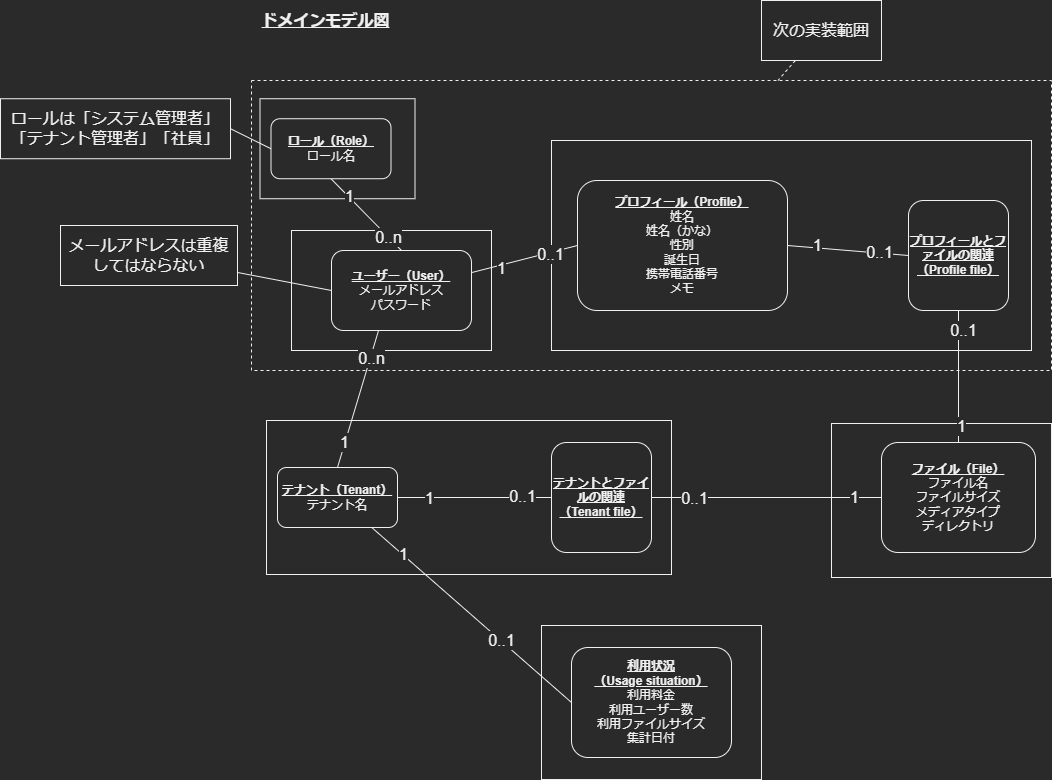

The diagram above was exported from draw.io. Its source (the exported page's mxGraphModel, read from the mxfile embedded in the PNG):
<mxGraphModel dx="1422" dy="697" grid="1" gridSize="10" guides="1" tooltips="1" connect="1" arrows="1" fold="1" page="1" pageScale="1" pageWidth="827" pageHeight="1169" math="0" shadow="0">
  <root>
    <mxCell id="WVxhJaxNYqiaH9OCG05g-0" />
    <mxCell id="WVxhJaxNYqiaH9OCG05g-1" parent="WVxhJaxNYqiaH9OCG05g-0" />
    <mxCell id="BGKhlkvPOB45I2mi_yuQ-0" value="" style="rounded=0;whiteSpace=wrap;html=1;fontSize=16;align=center;verticalAlign=middle;dashed=1;fillColor=none;" parent="WVxhJaxNYqiaH9OCG05g-1" vertex="1">
      <mxGeometry x="841" y="90" width="800" height="290" as="geometry" />
    </mxCell>
    <mxCell id="Fo9tsNONUEuuJlrLKCWV-0" value="" style="rounded=0;whiteSpace=wrap;html=1;fontSize=16;align=left;verticalAlign=top;" parent="WVxhJaxNYqiaH9OCG05g-1" vertex="1">
      <mxGeometry x="1421" y="433" width="220" height="154" as="geometry" />
    </mxCell>
    <mxCell id="Fo9tsNONUEuuJlrLKCWV-1" value="" style="rounded=0;whiteSpace=wrap;html=1;fontSize=16;align=left;verticalAlign=top;" parent="WVxhJaxNYqiaH9OCG05g-1" vertex="1">
      <mxGeometry x="1131" y="635" width="220" height="154" as="geometry" />
    </mxCell>
    <mxCell id="Fo9tsNONUEuuJlrLKCWV-2" value="" style="rounded=0;whiteSpace=wrap;html=1;fontSize=16;align=left;verticalAlign=top;" parent="WVxhJaxNYqiaH9OCG05g-1" vertex="1">
      <mxGeometry x="849.5" y="108.23000000000002" width="155" height="100" as="geometry" />
    </mxCell>
    <mxCell id="Fo9tsNONUEuuJlrLKCWV-3" value="" style="rounded=0;whiteSpace=wrap;html=1;fontSize=16;align=left;verticalAlign=top;" parent="WVxhJaxNYqiaH9OCG05g-1" vertex="1">
      <mxGeometry x="881" y="240" width="200" height="120" as="geometry" />
    </mxCell>
    <mxCell id="Fo9tsNONUEuuJlrLKCWV-4" value="" style="rounded=0;whiteSpace=wrap;html=1;fontSize=16;align=left;verticalAlign=top;" parent="WVxhJaxNYqiaH9OCG05g-1" vertex="1">
      <mxGeometry x="856" y="430" width="405" height="154" as="geometry" />
    </mxCell>
    <mxCell id="Fo9tsNONUEuuJlrLKCWV-5" value="" style="rounded=0;whiteSpace=wrap;html=1;fontSize=16;align=left;verticalAlign=top;" parent="WVxhJaxNYqiaH9OCG05g-1" vertex="1">
      <mxGeometry x="1141" y="150" width="480" height="210" as="geometry" />
    </mxCell>
    <mxCell id="Fo9tsNONUEuuJlrLKCWV-6" value="&lt;b&gt;&lt;font style=&quot;font-size: 16px&quot;&gt;ドメインモデル図&lt;/font&gt;&lt;/b&gt;" style="text;html=1;align=center;verticalAlign=middle;resizable=0;points=[];autosize=1;strokeColor=none;fillColor=none;fontStyle=4" parent="WVxhJaxNYqiaH9OCG05g-1" vertex="1">
      <mxGeometry x="845" y="20" width="140" height="20" as="geometry" />
    </mxCell>
    <mxCell id="Fo9tsNONUEuuJlrLKCWV-7" style="edgeStyle=none;rounded=0;orthogonalLoop=1;jettySize=auto;html=1;entryX=0;entryY=0.5;entryDx=0;entryDy=0;fontSize=16;endArrow=none;endFill=0;" parent="WVxhJaxNYqiaH9OCG05g-1" source="Fo9tsNONUEuuJlrLKCWV-10" target="Fo9tsNONUEuuJlrLKCWV-29" edge="1">
      <mxGeometry relative="1" as="geometry" />
    </mxCell>
    <mxCell id="Fo9tsNONUEuuJlrLKCWV-8" value="1" style="edgeLabel;html=1;align=center;verticalAlign=middle;resizable=0;points=[];fontSize=16;" parent="Fo9tsNONUEuuJlrLKCWV-7" vertex="1" connectable="0">
      <mxGeometry x="-0.4501" y="-3" relative="1" as="geometry">
        <mxPoint as="offset" />
      </mxGeometry>
    </mxCell>
    <mxCell id="Fo9tsNONUEuuJlrLKCWV-9" value="0..1" style="edgeLabel;html=1;align=center;verticalAlign=middle;resizable=0;points=[];fontSize=16;" parent="Fo9tsNONUEuuJlrLKCWV-7" vertex="1" connectable="0">
      <mxGeometry x="0.4857" y="-2" relative="1" as="geometry">
        <mxPoint as="offset" />
      </mxGeometry>
    </mxCell>
    <mxCell id="Fo9tsNONUEuuJlrLKCWV-10" value="&lt;b&gt;&lt;u&gt;ユーザー（User）&lt;/u&gt;&lt;/b&gt;&lt;br&gt;メールアドレス&lt;br&gt;パスワード" style="rounded=1;whiteSpace=wrap;html=1;" parent="WVxhJaxNYqiaH9OCG05g-1" vertex="1">
      <mxGeometry x="921" y="260" width="140" height="80" as="geometry" />
    </mxCell>
    <mxCell id="Fo9tsNONUEuuJlrLKCWV-11" style="rounded=0;orthogonalLoop=1;jettySize=auto;html=1;exitX=0.5;exitY=1;exitDx=0;exitDy=0;endArrow=none;endFill=0;entryX=0.5;entryY=0;entryDx=0;entryDy=0;" parent="WVxhJaxNYqiaH9OCG05g-1" source="Fo9tsNONUEuuJlrLKCWV-14" target="Fo9tsNONUEuuJlrLKCWV-10" edge="1">
      <mxGeometry relative="1" as="geometry" />
    </mxCell>
    <mxCell id="Fo9tsNONUEuuJlrLKCWV-12" value="1" style="edgeLabel;html=1;align=center;verticalAlign=middle;resizable=0;points=[];fontSize=16;" parent="Fo9tsNONUEuuJlrLKCWV-11" vertex="1" connectable="0">
      <mxGeometry x="-0.5041" y="1" relative="1" as="geometry">
        <mxPoint as="offset" />
      </mxGeometry>
    </mxCell>
    <mxCell id="Fo9tsNONUEuuJlrLKCWV-13" value="0..n" style="edgeLabel;html=1;align=center;verticalAlign=middle;resizable=0;points=[];fontSize=16;" parent="Fo9tsNONUEuuJlrLKCWV-11" vertex="1" connectable="0">
      <mxGeometry x="0.6076" relative="1" as="geometry">
        <mxPoint as="offset" />
      </mxGeometry>
    </mxCell>
    <mxCell id="dgWpB7pGbTfhdxQlKCQA-1" style="edgeStyle=none;rounded=0;orthogonalLoop=1;jettySize=auto;html=1;exitX=0;exitY=0.5;exitDx=0;exitDy=0;entryX=1;entryY=0.5;entryDx=0;entryDy=0;fontSize=16;endArrow=none;endFill=0;" parent="WVxhJaxNYqiaH9OCG05g-1" source="Fo9tsNONUEuuJlrLKCWV-14" target="dgWpB7pGbTfhdxQlKCQA-0" edge="1">
      <mxGeometry relative="1" as="geometry" />
    </mxCell>
    <mxCell id="Fo9tsNONUEuuJlrLKCWV-14" value="&lt;b&gt;&lt;u&gt;ロール（Role）&lt;/u&gt;&lt;/b&gt;&lt;br&gt;ロール名" style="rounded=1;whiteSpace=wrap;html=1;" parent="WVxhJaxNYqiaH9OCG05g-1" vertex="1">
      <mxGeometry x="860.5" y="128.23000000000002" width="120" height="60" as="geometry" />
    </mxCell>
    <mxCell id="Fo9tsNONUEuuJlrLKCWV-15" style="edgeStyle=none;rounded=0;orthogonalLoop=1;jettySize=auto;html=1;entryX=0.336;entryY=1;entryDx=0;entryDy=0;fontSize=16;endArrow=none;endFill=0;exitX=0.5;exitY=0;exitDx=0;exitDy=0;entryPerimeter=0;" parent="WVxhJaxNYqiaH9OCG05g-1" source="Fo9tsNONUEuuJlrLKCWV-24" target="Fo9tsNONUEuuJlrLKCWV-10" edge="1">
      <mxGeometry relative="1" as="geometry" />
    </mxCell>
    <mxCell id="Fo9tsNONUEuuJlrLKCWV-16" value="1" style="edgeLabel;html=1;align=center;verticalAlign=middle;resizable=0;points=[];fontSize=16;" parent="Fo9tsNONUEuuJlrLKCWV-15" vertex="1" connectable="0">
      <mxGeometry x="-0.6318" y="1" relative="1" as="geometry">
        <mxPoint as="offset" />
      </mxGeometry>
    </mxCell>
    <mxCell id="Fo9tsNONUEuuJlrLKCWV-17" value="0..n" style="edgeLabel;html=1;align=center;verticalAlign=middle;resizable=0;points=[];fontSize=16;" parent="Fo9tsNONUEuuJlrLKCWV-15" vertex="1" connectable="0">
      <mxGeometry x="0.6119" y="-1" relative="1" as="geometry">
        <mxPoint as="offset" />
      </mxGeometry>
    </mxCell>
    <mxCell id="Fo9tsNONUEuuJlrLKCWV-18" style="edgeStyle=none;rounded=0;orthogonalLoop=1;jettySize=auto;html=1;entryX=0;entryY=0.5;entryDx=0;entryDy=0;fontSize=16;endArrow=none;endFill=0;" parent="WVxhJaxNYqiaH9OCG05g-1" source="Fo9tsNONUEuuJlrLKCWV-24" target="Fo9tsNONUEuuJlrLKCWV-34" edge="1">
      <mxGeometry relative="1" as="geometry" />
    </mxCell>
    <mxCell id="Fo9tsNONUEuuJlrLKCWV-19" value="1" style="edgeLabel;html=1;align=center;verticalAlign=middle;resizable=0;points=[];fontSize=16;" parent="Fo9tsNONUEuuJlrLKCWV-18" vertex="1" connectable="0">
      <mxGeometry x="-0.5974" relative="1" as="geometry">
        <mxPoint as="offset" />
      </mxGeometry>
    </mxCell>
    <mxCell id="Fo9tsNONUEuuJlrLKCWV-20" value="0..1" style="edgeLabel;html=1;align=center;verticalAlign=middle;resizable=0;points=[];fontSize=16;" parent="Fo9tsNONUEuuJlrLKCWV-18" vertex="1" connectable="0">
      <mxGeometry x="0.6096" y="2" relative="1" as="geometry">
        <mxPoint as="offset" />
      </mxGeometry>
    </mxCell>
    <mxCell id="Fo9tsNONUEuuJlrLKCWV-21" style="edgeStyle=none;rounded=0;orthogonalLoop=1;jettySize=auto;html=1;entryX=0;entryY=0.5;entryDx=0;entryDy=0;fontSize=16;endArrow=none;endFill=0;" parent="WVxhJaxNYqiaH9OCG05g-1" source="Fo9tsNONUEuuJlrLKCWV-24" target="Fo9tsNONUEuuJlrLKCWV-30" edge="1">
      <mxGeometry relative="1" as="geometry" />
    </mxCell>
    <mxCell id="Fo9tsNONUEuuJlrLKCWV-22" value="1" style="edgeLabel;html=1;align=center;verticalAlign=middle;resizable=0;points=[];fontSize=16;" parent="Fo9tsNONUEuuJlrLKCWV-21" vertex="1" connectable="0">
      <mxGeometry x="-0.6909" y="1" relative="1" as="geometry">
        <mxPoint as="offset" />
      </mxGeometry>
    </mxCell>
    <mxCell id="Fo9tsNONUEuuJlrLKCWV-23" value="0..1" style="edgeLabel;html=1;align=center;verticalAlign=middle;resizable=0;points=[];fontSize=16;" parent="Fo9tsNONUEuuJlrLKCWV-21" vertex="1" connectable="0">
      <mxGeometry x="0.2916" y="1" relative="1" as="geometry">
        <mxPoint x="-1" as="offset" />
      </mxGeometry>
    </mxCell>
    <mxCell id="Fo9tsNONUEuuJlrLKCWV-24" value="&lt;b&gt;&lt;u&gt;テナント（Tenant）&lt;/u&gt;&lt;/b&gt;&lt;br&gt;テナント名" style="rounded=1;whiteSpace=wrap;html=1;" parent="WVxhJaxNYqiaH9OCG05g-1" vertex="1">
      <mxGeometry x="867" y="477" width="120" height="60" as="geometry" />
    </mxCell>
    <mxCell id="Fo9tsNONUEuuJlrLKCWV-25" style="edgeStyle=none;rounded=0;orthogonalLoop=1;jettySize=auto;html=1;entryX=1;entryY=0.5;entryDx=0;entryDy=0;fontSize=16;endArrow=none;endFill=0;exitX=0;exitY=0.5;exitDx=0;exitDy=0;" parent="WVxhJaxNYqiaH9OCG05g-1" source="Fo9tsNONUEuuJlrLKCWV-38" target="Fo9tsNONUEuuJlrLKCWV-29" edge="1">
      <mxGeometry relative="1" as="geometry" />
    </mxCell>
    <mxCell id="Fo9tsNONUEuuJlrLKCWV-26" value="1" style="edgeLabel;html=1;align=center;verticalAlign=middle;resizable=0;points=[];fontSize=16;" parent="Fo9tsNONUEuuJlrLKCWV-25" vertex="1" connectable="0">
      <mxGeometry x="0.5015" y="-3" relative="1" as="geometry">
        <mxPoint x="-1" as="offset" />
      </mxGeometry>
    </mxCell>
    <mxCell id="Fo9tsNONUEuuJlrLKCWV-27" value="0..1" style="edgeLabel;html=1;align=center;verticalAlign=middle;resizable=0;points=[];fontSize=16;" parent="Fo9tsNONUEuuJlrLKCWV-25" vertex="1" connectable="0">
      <mxGeometry x="-0.5124" y="-1" relative="1" as="geometry">
        <mxPoint as="offset" />
      </mxGeometry>
    </mxCell>
    <mxCell id="Fo9tsNONUEuuJlrLKCWV-28" value="&lt;b&gt;&lt;u&gt;ファイル（File）&lt;/u&gt;&lt;/b&gt;&lt;br&gt;ファイル名&lt;br&gt;ファイルサイズ&lt;br&gt;メディアタイプ&lt;br&gt;ディレクトリ" style="rounded=1;whiteSpace=wrap;html=1;" parent="WVxhJaxNYqiaH9OCG05g-1" vertex="1">
      <mxGeometry x="1471" y="452" width="154" height="110" as="geometry" />
    </mxCell>
    <mxCell id="Fo9tsNONUEuuJlrLKCWV-29" value="&lt;b&gt;&lt;u&gt;プロフィール（Profile）&lt;/u&gt;&lt;/b&gt;&lt;br&gt;姓名&lt;br&gt;姓名（かな）&lt;br&gt;性別&lt;br&gt;誕生日&lt;br&gt;携帯電話番号&lt;br&gt;メモ" style="rounded=1;whiteSpace=wrap;html=1;" parent="WVxhJaxNYqiaH9OCG05g-1" vertex="1">
      <mxGeometry x="1167" y="190" width="210" height="130" as="geometry" />
    </mxCell>
    <mxCell id="Fo9tsNONUEuuJlrLKCWV-30" value="&lt;b&gt;&lt;u&gt;利用状況（Usage&amp;nbsp;situation）&lt;/u&gt;&lt;/b&gt;&lt;br&gt;利用料金&lt;br&gt;利用ユーザー数&lt;br&gt;利用ファイルサイズ&lt;br&gt;集計日付" style="rounded=1;whiteSpace=wrap;html=1;" parent="WVxhJaxNYqiaH9OCG05g-1" vertex="1">
      <mxGeometry x="1161" y="657" width="160" height="110" as="geometry" />
    </mxCell>
    <mxCell id="Fo9tsNONUEuuJlrLKCWV-31" style="edgeStyle=none;rounded=0;orthogonalLoop=1;jettySize=auto;html=1;entryX=0;entryY=0.5;entryDx=0;entryDy=0;fontSize=16;endArrow=none;endFill=0;" parent="WVxhJaxNYqiaH9OCG05g-1" source="Fo9tsNONUEuuJlrLKCWV-34" target="Fo9tsNONUEuuJlrLKCWV-28" edge="1">
      <mxGeometry relative="1" as="geometry" />
    </mxCell>
    <mxCell id="Fo9tsNONUEuuJlrLKCWV-32" value="1" style="edgeLabel;html=1;align=center;verticalAlign=middle;resizable=0;points=[];fontSize=16;" parent="Fo9tsNONUEuuJlrLKCWV-31" vertex="1" connectable="0">
      <mxGeometry x="0.7437" y="1" relative="1" as="geometry">
        <mxPoint x="1" as="offset" />
      </mxGeometry>
    </mxCell>
    <mxCell id="Fo9tsNONUEuuJlrLKCWV-33" value="0..1" style="edgeLabel;html=1;align=center;verticalAlign=middle;resizable=0;points=[];fontSize=16;" parent="Fo9tsNONUEuuJlrLKCWV-31" vertex="1" connectable="0">
      <mxGeometry x="-0.6476" relative="1" as="geometry">
        <mxPoint x="1" as="offset" />
      </mxGeometry>
    </mxCell>
    <mxCell id="Fo9tsNONUEuuJlrLKCWV-34" value="&lt;b&gt;&lt;u&gt;テナントとファイルの関連（Tenant file）&lt;/u&gt;&lt;/b&gt;" style="rounded=1;whiteSpace=wrap;html=1;" parent="WVxhJaxNYqiaH9OCG05g-1" vertex="1">
      <mxGeometry x="1141" y="452" width="100" height="110" as="geometry" />
    </mxCell>
    <mxCell id="Fo9tsNONUEuuJlrLKCWV-35" style="edgeStyle=none;rounded=0;orthogonalLoop=1;jettySize=auto;html=1;entryX=0.5;entryY=0;entryDx=0;entryDy=0;fontSize=16;endArrow=none;endFill=0;" parent="WVxhJaxNYqiaH9OCG05g-1" source="Fo9tsNONUEuuJlrLKCWV-38" target="Fo9tsNONUEuuJlrLKCWV-28" edge="1">
      <mxGeometry relative="1" as="geometry" />
    </mxCell>
    <mxCell id="Fo9tsNONUEuuJlrLKCWV-36" value="1" style="edgeLabel;html=1;align=center;verticalAlign=middle;resizable=0;points=[];fontSize=16;" parent="Fo9tsNONUEuuJlrLKCWV-35" vertex="1" connectable="0">
      <mxGeometry x="0.7412" y="2" relative="1" as="geometry">
        <mxPoint as="offset" />
      </mxGeometry>
    </mxCell>
    <mxCell id="Fo9tsNONUEuuJlrLKCWV-37" value="0..1" style="edgeLabel;html=1;align=center;verticalAlign=middle;resizable=0;points=[];fontSize=16;" parent="Fo9tsNONUEuuJlrLKCWV-35" vertex="1" connectable="0">
      <mxGeometry x="-0.7193" y="4" relative="1" as="geometry">
        <mxPoint as="offset" />
      </mxGeometry>
    </mxCell>
    <mxCell id="Fo9tsNONUEuuJlrLKCWV-38" value="&lt;b&gt;&lt;u&gt;プロフィールとファイルの関連（Profile file）&lt;/u&gt;&lt;/b&gt;" style="rounded=1;whiteSpace=wrap;html=1;" parent="WVxhJaxNYqiaH9OCG05g-1" vertex="1">
      <mxGeometry x="1498" y="210" width="100" height="110" as="geometry" />
    </mxCell>
    <mxCell id="ps0YYTHfYwszdBdGaU-h-3" style="edgeStyle=none;rounded=0;orthogonalLoop=1;jettySize=auto;html=1;dashed=1;fontSize=16;endArrow=none;endFill=0;" parent="WVxhJaxNYqiaH9OCG05g-1" source="ps0YYTHfYwszdBdGaU-h-2" target="BGKhlkvPOB45I2mi_yuQ-0" edge="1">
      <mxGeometry relative="1" as="geometry" />
    </mxCell>
    <mxCell id="ps0YYTHfYwszdBdGaU-h-2" value="次の実装範囲" style="rounded=0;whiteSpace=wrap;html=1;fontSize=16;align=center;verticalAlign=middle;" parent="WVxhJaxNYqiaH9OCG05g-1" vertex="1">
      <mxGeometry x="1351" y="10" width="120" height="60" as="geometry" />
    </mxCell>
    <mxCell id="dgWpB7pGbTfhdxQlKCQA-0" value="ロールは「システム管理者」「テナント管理者」「社員」" style="rounded=0;whiteSpace=wrap;html=1;fontSize=16;align=center;verticalAlign=middle;" parent="WVxhJaxNYqiaH9OCG05g-1" vertex="1">
      <mxGeometry x="590" y="108.23" width="230" height="60" as="geometry" />
    </mxCell>
    <mxCell id="dgWpB7pGbTfhdxQlKCQA-3" style="edgeStyle=none;rounded=0;orthogonalLoop=1;jettySize=auto;html=1;entryX=0;entryY=0.5;entryDx=0;entryDy=0;fontSize=16;endArrow=none;endFill=0;" parent="WVxhJaxNYqiaH9OCG05g-1" source="dgWpB7pGbTfhdxQlKCQA-2" target="Fo9tsNONUEuuJlrLKCWV-10" edge="1">
      <mxGeometry relative="1" as="geometry" />
    </mxCell>
    <mxCell id="dgWpB7pGbTfhdxQlKCQA-2" value="メールアドレスは重複してはならない" style="rounded=0;whiteSpace=wrap;html=1;fontSize=16;align=center;verticalAlign=middle;" parent="WVxhJaxNYqiaH9OCG05g-1" vertex="1">
      <mxGeometry x="650" y="235" width="177" height="60" as="geometry" />
    </mxCell>
  </root>
</mxGraphModel>